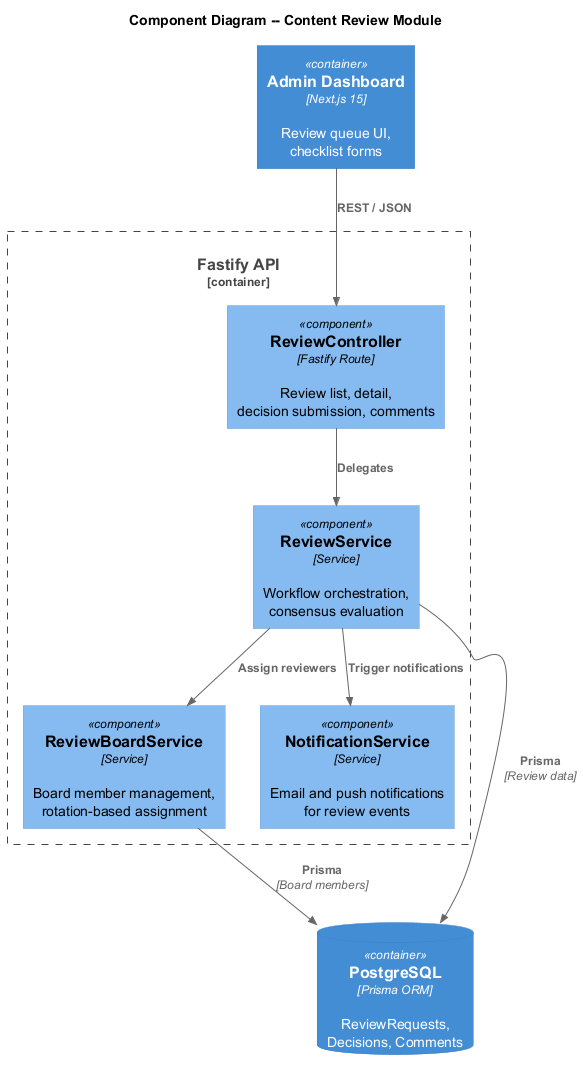

The diagram above was rendered by PlantUML. Its source (embedded in the PNG):
@startuml c4-component
!include https://raw.githubusercontent.com/plantuml-stdlib/C4-PlantUML/master/C4_Component.puml

title Component Diagram -- Content Review Module

Container_Boundary(api, "Fastify API") {
    Component(reviewCtrl, "ReviewController", "Fastify Route", "Review list, detail,\ndecision submission, comments")
    Component(reviewSvc, "ReviewService", "Service", "Workflow orchestration,\nconsensus evaluation")
    Component(boardSvc, "ReviewBoardService", "Service", "Board member management,\nrotation-based assignment")
    Component(notifSvc, "NotificationService", "Service", "Email and push notifications\nfor review events")
}

ContainerDb(db, "PostgreSQL", "Prisma ORM", "ReviewRequests,\nDecisions, Comments")
Container(pwa, "Admin Dashboard", "Next.js 15", "Review queue UI,\nchecklist forms")

Rel(pwa, reviewCtrl, "REST / JSON")
Rel(reviewCtrl, reviewSvc, "Delegates")
Rel(reviewSvc, boardSvc, "Assign reviewers")
Rel(reviewSvc, notifSvc, "Trigger notifications")
Rel(reviewSvc, db, "Prisma", "Review data")
Rel(boardSvc, db, "Prisma", "Board members")

@enduml